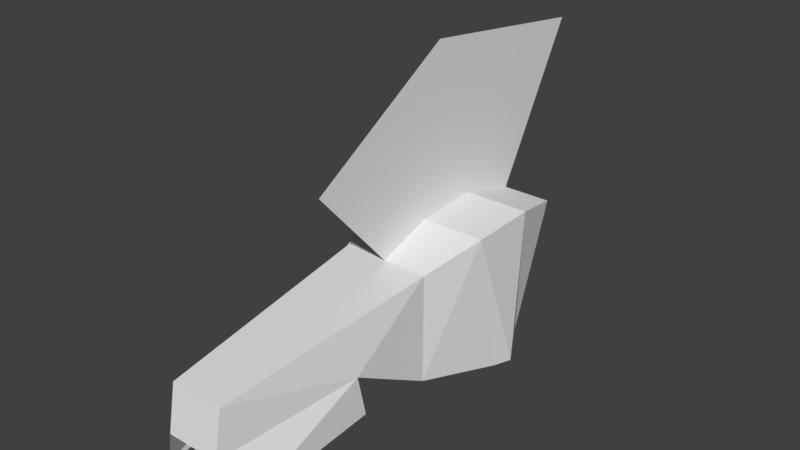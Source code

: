 # Source: ventoraptorskull.blend  (saved by Blender 2.79.0; exported with 4.5.12 LTS)
import bpy
from mathutils import Matrix  # noqa: F401  (used for matrix-valued properties, if any)

bpy.ops.wm.read_factory_settings(use_empty=True)
scene = bpy.context.scene
scene.name = 'Scene'

# ---- collections
col_collection_1 = bpy.data.collections.new('Collection 1'); scene.collection.children.link(col_collection_1)

# ---- materials (node trees are filled in below, after node groups)
mat_material = bpy.data.materials.new('Material')
mat_material.alpha_threshold = 0.0
mat_material.use_transparent_shadow = False
mat_material.roughness = 0.5

# ---- material node trees

# ---- world
world_world = bpy.data.worlds.new('World'); scene.world = world_world
world_world.color = (0.05088, 0.05088, 0.05088)
world_world.use_sun_shadow = False
world_world.sun_shadow_jitter_overblur = 0.0
world_world.cycles.sampling_method = 'MANUAL'

# ---- meshes
me_base = bpy.data.meshes.new('Base')
me_base.from_pydata([(0.1089, 0.00404, -0.06791), (0.126, -0.08798, -0.09985), (-0.126, -0.08798, -0.09985), (-0.1089, 0.00404, -0.06791), (0.09798, 0.1104, 0.1659), (0.126, -0.1463, 0.1933), (-0.126, -0.1463, 0.1933), (-0.09798, 0.1104, 0.1659), (-0.0882, -0.2586, -0.06096), (-0.0882, -0.2588, 0.1559), (0.0882, -0.2586, -0.06096), (0.0882, -0.2588, 0.1559), (-0.0882, -0.4322, 0.03963), (0.0882, -0.4322, 0.03963), (-0.05292, -0.7137, 0.02144), (-0.05292, -0.697, 0.1115), (0.05292, -0.7137, 0.02144), (0.05292, -0.697, 0.1115), (-6.631e-09, -0.08798, -0.09985), (2.862e-08, 0.00404, -0.06791), (-6.296e-08, -0.1463, 0.1933), (3.926e-08, 0.1104, 0.1659), (-1.268e-07, -0.2588, 0.1559), (-8.924e-08, -0.2586, -0.06096), (-1.08e-07, -0.4322, 0.03963), (-1.648e-07, -0.7137, 0.02144), (-1.761e-07, -0.697, 0.1115), (-2.197e-07, -0.4181, 0.3351), (-6.296e-08, -0.1102, 0.5233), (1.351e-07, 0.28, 0.4725), (-0.0882, -0.4134, -0.04546), (0.0882, -0.4134, -0.04546), (-0.0882, -0.6949, -0.06365), (0.0882, -0.6949, -0.06365), (0.06532, 0.08188, -0.02839), (0.06532, 0.1204, 0.1209), (-0.06532, 0.08188, -0.02839), (-0.06532, 0.1204, 0.1209), (3.956e-08, 0.08188, -0.02839), (4.605e-08, 0.1204, 0.1209), (0.1358, -0.04764, -0.1041), (-0.1358, -0.04764, -0.1041), (0.1292, -0.01469, 0.2), (-0.1292, -0.01469, 0.2), (1.165e-08, -0.04764, -0.1041), (-1.282e-08, -0.01469, 0.2)], [], [(41, 6, 43), (12, 32, 14), (10, 5, 11), (5, 40, 42), (10, 11, 13), (9, 8, 12), (9, 12, 15), (13, 11, 17), (3, 44, 41), (45, 7, 43), (17, 22, 26), (45, 42, 4), (3, 37, 36), (21, 37, 7), (21, 29, 28), (20, 11, 5), (18, 10, 23), (20, 9, 22), (24, 16, 25), (18, 8, 2), (22, 15, 26), (14, 24, 25), (10, 24, 23), (17, 25, 16), (8, 6, 2), (8, 24, 12), (34, 39, 35), (20, 27, 22), (33, 13, 16), (12, 14, 15), (16, 13, 17), (19, 34, 0), (21, 35, 39), (38, 37, 39), (44, 0, 40), (0, 35, 4), (19, 36, 38), (26, 14, 25), (18, 40, 1), (41, 18, 2), (42, 0, 4), (3, 43, 7), (41, 2, 6), (12, 30, 32), (10, 1, 5), (5, 1, 40), (3, 19, 44), (6, 20, 43), (45, 21, 7), (43, 20, 45), (17, 11, 22), (4, 21, 45), (45, 20, 42), (5, 42, 20), (3, 7, 37), (21, 39, 37), (28, 20, 45), (45, 21, 28), (20, 22, 11), (18, 1, 10), (20, 6, 9), (24, 13, 16), (18, 23, 8), (22, 9, 15), (14, 12, 24), (10, 13, 24), (17, 26, 25), (8, 9, 6), (8, 23, 24), (34, 38, 39), (20, 28, 27), (33, 31, 13), (19, 38, 34), (21, 4, 35), (38, 36, 37), (44, 19, 0), (0, 34, 35), (19, 3, 36), (26, 15, 14), (18, 44, 40), (41, 44, 18), (42, 40, 0), (3, 41, 43)])
_uv = me_base.uv_layers.new(name='UVMap')
_uv.uv.foreach_set('vector', [0.2421, 0.6447, 0.1881, 0.8069, 0.2266, 0.8187, 0.1136, 0.4876, 0.004241, 0.4559, 0.004241, 0.4979, 0.147, 0.6464, 0.1881, 0.8066, 0.1461, 0.7808, 0.1881, 0.8066, 0.2421, 0.6443, 0.2266, 0.8183, 0.147, 0.6464, 0.1461, 0.7808, 0.1087, 0.7014, 0.1461, 0.7812, 0.147, 0.6468, 0.1087, 0.7017, 0.1461, 0.7812, 0.1087, 0.7017, 0.02216, 0.7599, 0.1087, 0.7014, 0.1461, 0.7808, 0.02216, 0.7595, 0.01711, 0.6525, 0.03346, 0.5832, 0.03346, 0.6468, 0.211, 0.9197, 0.2421, 0.9952, 0.211, 0.9889, 0.04618, 0.8756, 0.1457, 0.9197, 0.04618, 0.9197, 0.211, 0.9197, 0.211, 0.8504, 0.2421, 0.8442, 0.3641, 0.9951, 0.2376, 0.9575, 0.3213, 0.9562, 0.208, 0.9189, 0.2376, 0.9575, 0.2123, 0.9875, 0.4751, 0.1625, 0.4895, 0.2476, 0.4641, 0.3271, 0.1798, 0.9197, 0.1457, 0.8756, 0.1798, 0.8567, 0.0498, 0.5832, 0.1007, 0.5428, 0.1007, 0.5832, 0.1798, 0.9197, 0.1457, 0.9637, 0.1457, 0.9197, 0.1436, 0.5831, 0.2171, 0.5421, 0.2171, 0.5831, 0.0498, 0.5832, 0.1007, 0.6237, 0.0498, 0.641, 0.1457, 0.9197, 0.04618, 0.9637, 0.04618, 0.9197, 0.2171, 0.6241, 0.1436, 0.5831, 0.2171, 0.5831, 0.1007, 0.5428, 0.1433, 0.5832, 0.1007, 0.5832, 0.04618, 0.8756, 0.01435, 0.9197, 0.01435, 0.8756, 0.147, 0.6468, 0.1881, 0.8069, 0.2191, 0.6486, 0.1007, 0.6237, 0.1433, 0.5832, 0.1433, 0.6237, 0.3223, 0.887, 0.237, 0.9198, 0.2396, 0.8813, 0.3871, 0.167, 0.2771, 0.2055, 0.3197, 0.1643, 0.004241, 0.4559, 0.1136, 0.4876, 0.004241, 0.4979, 0.1087, 0.7017, 0.009828, 0.7123, 0.02216, 0.7599, 0.009828, 0.712, 0.1087, 0.7014, 0.02216, 0.7595, 0.376, 0.9224, 0.3223, 0.887, 0.3665, 0.8501, 0.208, 0.9189, 0.2396, 0.8813, 0.237, 0.9198, 0.3224, 0.9214, 0.2376, 0.9575, 0.237, 0.9198, 0.03346, 0.5832, 0.01711, 0.5139, 0.03346, 0.5196, 0.3665, 0.8501, 0.2396, 0.8813, 0.2157, 0.8501, 0.376, 0.9224, 0.3213, 0.9562, 0.3224, 0.9214, 0.04618, 0.9197, 0.01435, 0.9637, 0.01435, 0.9197, 0.0498, 0.5832, 0.03346, 0.5196, 0.0498, 0.5254, 0.03346, 0.6468, 0.0498, 0.5832, 0.0498, 0.641, 0.2266, 0.8183, 0.2651, 0.6404, 0.2651, 0.8301, 0.2651, 0.6407, 0.2266, 0.8187, 0.2651, 0.8304, 0.2421, 0.6447, 0.2191, 0.6486, 0.1881, 0.8069, 0.1136, 0.4876, 0.1136, 0.4456, 0.004241, 0.4559, 0.147, 0.6464, 0.2191, 0.6483, 0.1881, 0.8066, 0.1881, 0.8066, 0.2191, 0.6483, 0.2421, 0.6443, 0.01711, 0.6525, 0.01711, 0.5832, 0.03346, 0.5832, 0.1798, 0.9826, 0.1798, 0.9197, 0.211, 0.9889, 0.211, 0.9197, 0.2421, 0.9197, 0.2421, 0.9952, 0.211, 0.9889, 0.1798, 0.9197, 0.211, 0.9197, 0.04618, 0.8756, 0.1457, 0.8756, 0.1457, 0.9197, 0.2421, 0.8442, 0.2421, 0.9197, 0.211, 0.9197, 0.211, 0.9197, 0.1798, 0.9197, 0.211, 0.8504, 0.1798, 0.8567, 0.211, 0.8504, 0.1798, 0.9197, 0.3641, 0.9951, 0.2123, 0.9875, 0.2376, 0.9575, 0.208, 0.9189, 0.237, 0.9198, 0.2376, 0.9575, 0.4641, 0.3271, 0.3871, 0.167, 0.4311, 0.1647, 0.4311, 0.1647, 0.4751, 0.1625, 0.4641, 0.3271, 0.1798, 0.9197, 0.1457, 0.9197, 0.1457, 0.8756, 0.0498, 0.5832, 0.0498, 0.5254, 0.1007, 0.5428, 0.1798, 0.9197, 0.1798, 0.9826, 0.1457, 0.9637, 0.1436, 0.5831, 0.1436, 0.5421, 0.2171, 0.5421, 0.0498, 0.5832, 0.1007, 0.5832, 0.1007, 0.6237, 0.1457, 0.9197, 0.1457, 0.9637, 0.04618, 0.9637, 0.2171, 0.6241, 0.1436, 0.6241, 0.1436, 0.5831, 0.1007, 0.5428, 0.1433, 0.5428, 0.1433, 0.5832, 0.04618, 0.8756, 0.04618, 0.9197, 0.01435, 0.9197, 0.147, 0.6468, 0.1461, 0.7812, 0.1881, 0.8069, 0.1007, 0.6237, 0.1007, 0.5832, 0.1433, 0.5832, 0.3223, 0.887, 0.3224, 0.9214, 0.237, 0.9198, 0.3871, 0.167, 0.4641, 0.3271, 0.2771, 0.2055, 0.004241, 0.4559, 0.1136, 0.4456, 0.1136, 0.4876, 0.376, 0.9224, 0.3224, 0.9214, 0.3223, 0.887, 0.208, 0.9189, 0.2157, 0.8501, 0.2396, 0.8813, 0.3224, 0.9214, 0.3213, 0.9562, 0.2376, 0.9575, 0.03346, 0.5832, 0.01711, 0.5832, 0.01711, 0.5139, 0.3665, 0.8501, 0.3223, 0.887, 0.2396, 0.8813, 0.376, 0.9224, 0.3641, 0.9951, 0.3213, 0.9562, 0.04618, 0.9197, 0.04618, 0.9637, 0.01435, 0.9637, 0.0498, 0.5832, 0.03346, 0.5832, 0.03346, 0.5196, 0.03346, 0.6468, 0.03346, 0.5832, 0.0498, 0.5832, 0.2266, 0.8183, 0.2421, 0.6443, 0.2651, 0.6404, 0.2651, 0.6407, 0.2421, 0.6447, 0.2266, 0.8187])
me_base.materials.append(mat_material)
me_base.use_remesh_preserve_volume = False
me_base.use_remesh_preserve_attributes = False
me_base.use_mirror_vertex_groups = False
me_base.update()
me_tipb = bpy.data.meshes.new('TipB')
me_tipb.from_pydata([], [], [])
me_tipb.use_remesh_preserve_volume = False
me_tipb.use_remesh_preserve_attributes = False
me_tipb.use_mirror_vertex_groups = False
me_tipb.update()
me_tipc = bpy.data.meshes.new('TipC')
me_tipc.from_pydata([], [], [])
me_tipc.use_remesh_preserve_volume = False
me_tipc.use_remesh_preserve_attributes = False
me_tipc.use_mirror_vertex_groups = False
me_tipc.update()

# ---- objects
ob_base = bpy.data.objects.new('Base', me_base)
ob_tipb = bpy.data.objects.new('TipB', me_tipb)
ob_tipc = bpy.data.objects.new('TipC', me_tipc)

# ---- transforms, parenting, visibility, modifiers, constraints
ob_base.location = (0.0, 0.0, 0.0)
ob_base.lineart.crease_threshold = 0.0
ob_tipb.parent = ob_base
ob_tipb.location = (-0.048, -0.4585, 0.06125)
ob_tipb.rotation_euler = (2.512e-15, 8.771e-23, 1.571)
ob_tipb.scale = (1.0, 0.8, 1.0)
ob_tipb.lineart.crease_threshold = 0.0
ob_tipc.parent = ob_base
ob_tipc.location = (0.048, -0.4585, 0.06125)
ob_tipc.rotation_euler = (2.512e-15, -8.771e-23, -1.571)
ob_tipc.scale = (1.0, 0.8, 1.0)
ob_tipc.lineart.crease_threshold = 0.0

# ---- collection membership
col_collection_1.objects.link(ob_base)
col_collection_1.objects.link(ob_tipb)
col_collection_1.objects.link(ob_tipc)

# ---- scene / render settings (as saved in the file)
scene.frame_start = 1; scene.frame_end = 250; scene.frame_set(1)
scene.render.engine = 'BLENDER_EEVEE_NEXT'
scene.render.resolution_percentage = 50
scene.render.dither_intensity = 0.0
scene.cycles.use_denoising = False
scene.cycles.samples = 128
scene.cycles.sampling_pattern = 'TABULATED_SOBOL'
scene.cycles.use_adaptive_sampling = False
scene.cycles.use_light_tree = False
scene.cycles.blur_glossy = 0.0
scene.cycles.sample_clamp_indirect = 0.0
scene.view_settings.view_transform = 'Standard'
bpy.context.view_layer.update()

# ---- added for rendering (the .blend has no active camera and no usable light): camera, sun
cam_auto = bpy.data.cameras.new('AutoCamera')
cam_auto.lens = 50.0
cam_auto.sensor_width = 36.0
cam_auto.clip_end = 1000.0
ob_auto_camera = bpy.data.objects.new('AutoCamera', cam_auto)
scene.collection.objects.link(ob_auto_camera)
ob_auto_camera.location = (1.11592, -1.55595, 1.10231)
ob_auto_camera.rotation_euler = (1.09748, -7.21219e-08, 0.694738)
scene.camera = ob_auto_camera
light_auto_sun = bpy.data.lights.new('AutoSun', 'SUN')
light_auto_sun.energy = 3.0
light_auto_sun.angle = 0.0523599
ob_auto_sun = bpy.data.objects.new('AutoSun', light_auto_sun)
scene.collection.objects.link(ob_auto_sun)
ob_auto_sun.rotation_euler = (0.872665, 0.174533, 0.523599)
bpy.context.view_layer.update()
